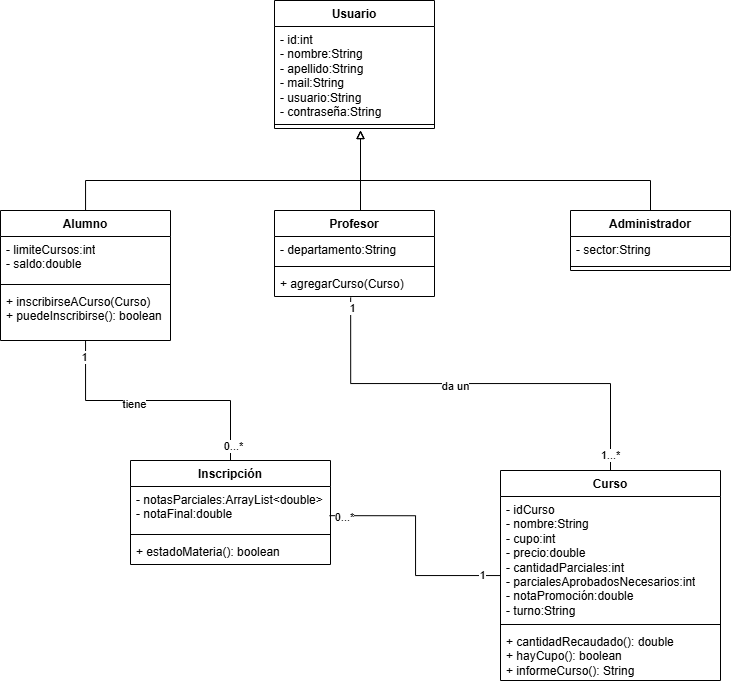

The diagram above was exported from draw.io. Its source (the exported page's mxGraphModel, read from the mxfile embedded in the PNG):
<mxGraphModel dx="1002" dy="502" grid="1" gridSize="10" guides="1" tooltips="1" connect="1" arrows="1" fold="1" page="1" pageScale="1" pageWidth="827" pageHeight="1169" math="0" shadow="0">
  <root>
    <mxCell id="0" />
    <mxCell id="1" parent="0" />
    <mxCell id="-uO1WXOwlok6WGN3xq5--56" edge="1" parent="1" source="-uO1WXOwlok6WGN3xq5--13" style="edgeStyle=orthogonalEdgeStyle;rounded=0;orthogonalLoop=1;jettySize=auto;html=1;endArrow=none;endFill=0;" target="-uO1WXOwlok6WGN3xq5--45">
      <mxGeometry relative="1" as="geometry" />
    </mxCell>
    <mxCell id="-uO1WXOwlok6WGN3xq5--58" connectable="0" parent="-uO1WXOwlok6WGN3xq5--56" style="edgeLabel;html=1;align=center;verticalAlign=middle;resizable=0;points=[];" value="tiene" vertex="1">
      <mxGeometry relative="1" x="-0.1815" y="-4" as="geometry">
        <mxPoint as="offset" />
      </mxGeometry>
    </mxCell>
    <mxCell id="-uO1WXOwlok6WGN3xq5--59" connectable="0" parent="-uO1WXOwlok6WGN3xq5--56" style="edgeLabel;html=1;align=center;verticalAlign=middle;resizable=0;points=[];" value="0...*" vertex="1">
      <mxGeometry relative="1" x="0.8895" y="3" as="geometry">
        <mxPoint as="offset" />
      </mxGeometry>
    </mxCell>
    <mxCell id="-uO1WXOwlok6WGN3xq5--60" connectable="0" parent="-uO1WXOwlok6WGN3xq5--56" style="edgeLabel;html=1;align=center;verticalAlign=middle;resizable=0;points=[];" value="1" vertex="1">
      <mxGeometry relative="1" x="-0.8772" y="-2" as="geometry">
        <mxPoint as="offset" />
      </mxGeometry>
    </mxCell>
    <mxCell id="-uO1WXOwlok6WGN3xq5--69" edge="1" parent="1" source="-uO1WXOwlok6WGN3xq5--13" style="edgeStyle=orthogonalEdgeStyle;rounded=0;orthogonalLoop=1;jettySize=auto;html=1;endArrow=block;endFill=0;">
      <mxGeometry relative="1" as="geometry">
        <Array as="points">
          <mxPoint x="145" y="210" />
          <mxPoint x="420" y="210" />
        </Array>
        <mxPoint x="420" y="160" as="targetPoint" />
      </mxGeometry>
    </mxCell>
    <mxCell id="-uO1WXOwlok6WGN3xq5--13" parent="1" style="swimlane;fontStyle=1;align=center;verticalAlign=top;childLayout=stackLayout;horizontal=1;startSize=26;horizontalStack=0;resizeParent=1;resizeParentMax=0;resizeLast=0;collapsible=1;marginBottom=0;whiteSpace=wrap;html=1;" value="Alumno" vertex="1">
      <mxGeometry height="130" width="170" x="60" y="240" as="geometry" />
    </mxCell>
    <mxCell id="-uO1WXOwlok6WGN3xq5--14" parent="-uO1WXOwlok6WGN3xq5--13" style="text;strokeColor=none;fillColor=none;align=left;verticalAlign=top;spacingLeft=4;spacingRight=4;overflow=hidden;rotatable=0;points=[[0,0.5],[1,0.5]];portConstraint=eastwest;whiteSpace=wrap;html=1;" value="- limiteCursos:int&lt;div&gt;- saldo:double&lt;/div&gt;" vertex="1">
      <mxGeometry height="44" width="170" y="26" as="geometry" />
    </mxCell>
    <mxCell id="-uO1WXOwlok6WGN3xq5--15" parent="-uO1WXOwlok6WGN3xq5--13" style="line;strokeWidth=1;fillColor=none;align=left;verticalAlign=middle;spacingTop=-1;spacingLeft=3;spacingRight=3;rotatable=0;labelPosition=right;points=[];portConstraint=eastwest;strokeColor=inherit;" value="" vertex="1">
      <mxGeometry height="8" width="170" y="70" as="geometry" />
    </mxCell>
    <mxCell id="-uO1WXOwlok6WGN3xq5--16" parent="-uO1WXOwlok6WGN3xq5--13" style="text;strokeColor=none;fillColor=none;align=left;verticalAlign=top;spacingLeft=4;spacingRight=4;overflow=hidden;rotatable=0;points=[[0,0.5],[1,0.5]];portConstraint=eastwest;whiteSpace=wrap;html=1;" value="+ inscribirseACurso(Curso)&lt;div&gt;+ puedeInscribirse(): boolean&lt;/div&gt;" vertex="1">
      <mxGeometry height="52" width="170" y="78" as="geometry" />
    </mxCell>
    <mxCell id="-uO1WXOwlok6WGN3xq5--68" edge="1" parent="1" style="edgeStyle=orthogonalEdgeStyle;rounded=0;orthogonalLoop=1;jettySize=auto;html=1;endArrow=block;endFill=0;">
      <mxGeometry relative="1" as="geometry">
        <mxPoint x="420" y="240" as="sourcePoint" />
        <mxPoint x="420" y="160" as="targetPoint" />
      </mxGeometry>
    </mxCell>
    <mxCell id="-uO1WXOwlok6WGN3xq5--17" parent="1" style="swimlane;fontStyle=1;align=center;verticalAlign=top;childLayout=stackLayout;horizontal=1;startSize=26;horizontalStack=0;resizeParent=1;resizeParentMax=0;resizeLast=0;collapsible=1;marginBottom=0;whiteSpace=wrap;html=1;" value="Profesor" vertex="1">
      <mxGeometry height="86" width="160" x="334" y="240" as="geometry" />
    </mxCell>
    <mxCell id="-uO1WXOwlok6WGN3xq5--18" parent="-uO1WXOwlok6WGN3xq5--17" style="text;strokeColor=none;fillColor=none;align=left;verticalAlign=top;spacingLeft=4;spacingRight=4;overflow=hidden;rotatable=0;points=[[0,0.5],[1,0.5]];portConstraint=eastwest;whiteSpace=wrap;html=1;" value="- departamento:String" vertex="1">
      <mxGeometry height="26" width="160" y="26" as="geometry" />
    </mxCell>
    <mxCell id="-uO1WXOwlok6WGN3xq5--19" parent="-uO1WXOwlok6WGN3xq5--17" style="line;strokeWidth=1;fillColor=none;align=left;verticalAlign=middle;spacingTop=-1;spacingLeft=3;spacingRight=3;rotatable=0;labelPosition=right;points=[];portConstraint=eastwest;strokeColor=inherit;" value="" vertex="1">
      <mxGeometry height="8" width="160" y="52" as="geometry" />
    </mxCell>
    <mxCell id="-uO1WXOwlok6WGN3xq5--20" parent="-uO1WXOwlok6WGN3xq5--17" style="text;strokeColor=none;fillColor=none;align=left;verticalAlign=top;spacingLeft=4;spacingRight=4;overflow=hidden;rotatable=0;points=[[0,0.5],[1,0.5]];portConstraint=eastwest;whiteSpace=wrap;html=1;" value="+ agregarCurso(Curso)" vertex="1">
      <mxGeometry height="26" width="160" y="60" as="geometry" />
    </mxCell>
    <mxCell id="-uO1WXOwlok6WGN3xq5--67" edge="1" parent="1" source="-uO1WXOwlok6WGN3xq5--21" style="edgeStyle=orthogonalEdgeStyle;rounded=0;orthogonalLoop=1;jettySize=auto;html=1;endArrow=block;endFill=0;">
      <mxGeometry relative="1" as="geometry">
        <Array as="points">
          <mxPoint x="710" y="210" />
          <mxPoint x="420" y="210" />
          <mxPoint x="420" y="160" />
        </Array>
        <mxPoint x="420" y="160" as="targetPoint" />
      </mxGeometry>
    </mxCell>
    <mxCell id="-uO1WXOwlok6WGN3xq5--21" parent="1" style="swimlane;fontStyle=1;align=center;verticalAlign=top;childLayout=stackLayout;horizontal=1;startSize=26;horizontalStack=0;resizeParent=1;resizeParentMax=0;resizeLast=0;collapsible=1;marginBottom=0;whiteSpace=wrap;html=1;" value="Administrador" vertex="1">
      <mxGeometry height="60" width="160" x="630" y="240" as="geometry" />
    </mxCell>
    <mxCell id="-uO1WXOwlok6WGN3xq5--22" parent="-uO1WXOwlok6WGN3xq5--21" style="text;strokeColor=none;fillColor=none;align=left;verticalAlign=top;spacingLeft=4;spacingRight=4;overflow=hidden;rotatable=0;points=[[0,0.5],[1,0.5]];portConstraint=eastwest;whiteSpace=wrap;html=1;" value="- sector:String" vertex="1">
      <mxGeometry height="26" width="160" y="26" as="geometry" />
    </mxCell>
    <mxCell id="-uO1WXOwlok6WGN3xq5--23" parent="-uO1WXOwlok6WGN3xq5--21" style="line;strokeWidth=1;fillColor=none;align=left;verticalAlign=middle;spacingTop=-1;spacingLeft=3;spacingRight=3;rotatable=0;labelPosition=right;points=[];portConstraint=eastwest;strokeColor=inherit;" value="" vertex="1">
      <mxGeometry height="8" width="160" y="52" as="geometry" />
    </mxCell>
    <mxCell id="-uO1WXOwlok6WGN3xq5--41" parent="1" style="swimlane;fontStyle=1;align=center;verticalAlign=top;childLayout=stackLayout;horizontal=1;startSize=26;horizontalStack=0;resizeParent=1;resizeParentMax=0;resizeLast=0;collapsible=1;marginBottom=0;whiteSpace=wrap;html=1;" value="Usuario" vertex="1">
      <mxGeometry height="128" width="160" x="334" y="30" as="geometry" />
    </mxCell>
    <mxCell id="-uO1WXOwlok6WGN3xq5--42" parent="-uO1WXOwlok6WGN3xq5--41" style="text;strokeColor=none;fillColor=none;align=left;verticalAlign=top;spacingLeft=4;spacingRight=4;overflow=hidden;rotatable=0;points=[[0,0.5],[1,0.5]];portConstraint=eastwest;whiteSpace=wrap;html=1;" value="- id:int&lt;div&gt;- nombre:String&lt;/div&gt;&lt;div&gt;- apellido:String&lt;/div&gt;&lt;div&gt;- mail:String&lt;/div&gt;&lt;div&gt;- usuario:String&lt;/div&gt;&lt;div&gt;- contraseña:String&lt;/div&gt;" vertex="1">
      <mxGeometry height="94" width="160" y="26" as="geometry" />
    </mxCell>
    <mxCell id="-uO1WXOwlok6WGN3xq5--43" parent="-uO1WXOwlok6WGN3xq5--41" style="line;strokeWidth=1;fillColor=none;align=left;verticalAlign=middle;spacingTop=-1;spacingLeft=3;spacingRight=3;rotatable=0;labelPosition=right;points=[];portConstraint=eastwest;strokeColor=inherit;" value="" vertex="1">
      <mxGeometry height="8" width="160" y="120" as="geometry" />
    </mxCell>
    <mxCell id="-uO1WXOwlok6WGN3xq5--45" parent="1" style="swimlane;fontStyle=1;align=center;verticalAlign=top;childLayout=stackLayout;horizontal=1;startSize=26;horizontalStack=0;resizeParent=1;resizeParentMax=0;resizeLast=0;collapsible=1;marginBottom=0;whiteSpace=wrap;html=1;" value="Inscripción" vertex="1">
      <mxGeometry height="104" width="200" x="190" y="490" as="geometry" />
    </mxCell>
    <mxCell id="-uO1WXOwlok6WGN3xq5--46" parent="-uO1WXOwlok6WGN3xq5--45" style="text;strokeColor=none;fillColor=none;align=left;verticalAlign=top;spacingLeft=4;spacingRight=4;overflow=hidden;rotatable=0;points=[[0,0.5],[1,0.5]];portConstraint=eastwest;whiteSpace=wrap;html=1;" value="- notasParciales:ArrayList&amp;lt;double&amp;gt;&lt;div&gt;- notaFinal:double&lt;/div&gt;" vertex="1">
      <mxGeometry height="44" width="200" y="26" as="geometry" />
    </mxCell>
    <mxCell id="-uO1WXOwlok6WGN3xq5--47" parent="-uO1WXOwlok6WGN3xq5--45" style="line;strokeWidth=1;fillColor=none;align=left;verticalAlign=middle;spacingTop=-1;spacingLeft=3;spacingRight=3;rotatable=0;labelPosition=right;points=[];portConstraint=eastwest;strokeColor=inherit;" value="" vertex="1">
      <mxGeometry height="8" width="200" y="70" as="geometry" />
    </mxCell>
    <mxCell id="-uO1WXOwlok6WGN3xq5--48" parent="-uO1WXOwlok6WGN3xq5--45" style="text;strokeColor=none;fillColor=none;align=left;verticalAlign=top;spacingLeft=4;spacingRight=4;overflow=hidden;rotatable=0;points=[[0,0.5],[1,0.5]];portConstraint=eastwest;whiteSpace=wrap;html=1;" value="+ estadoMateria(): boolean" vertex="1">
      <mxGeometry height="26" width="200" y="78" as="geometry" />
    </mxCell>
    <mxCell id="-uO1WXOwlok6WGN3xq5--50" parent="1" style="swimlane;fontStyle=1;align=center;verticalAlign=top;childLayout=stackLayout;horizontal=1;startSize=26;horizontalStack=0;resizeParent=1;resizeParentMax=0;resizeLast=0;collapsible=1;marginBottom=0;whiteSpace=wrap;html=1;" value="Curso" vertex="1">
      <mxGeometry height="210" width="220" x="560" y="500" as="geometry" />
    </mxCell>
    <mxCell id="-uO1WXOwlok6WGN3xq5--51" parent="-uO1WXOwlok6WGN3xq5--50" style="text;strokeColor=none;fillColor=none;align=left;verticalAlign=top;spacingLeft=4;spacingRight=4;overflow=hidden;rotatable=0;points=[[0,0.5],[1,0.5]];portConstraint=eastwest;whiteSpace=wrap;html=1;" value="- idCurso&lt;div&gt;- nombre:String&lt;/div&gt;&lt;div&gt;- cupo:int&lt;/div&gt;&lt;div&gt;- precio:double&lt;/div&gt;&lt;div&gt;- cantidadParciales:int&lt;/div&gt;&lt;div&gt;- parcialesAprobadosNecesarios:int&lt;/div&gt;&lt;div&gt;- notaPromoción:double&lt;/div&gt;&lt;div&gt;- turno:String&lt;/div&gt;" vertex="1">
      <mxGeometry height="124" width="220" y="26" as="geometry" />
    </mxCell>
    <mxCell id="-uO1WXOwlok6WGN3xq5--52" parent="-uO1WXOwlok6WGN3xq5--50" style="line;strokeWidth=1;fillColor=none;align=left;verticalAlign=middle;spacingTop=-1;spacingLeft=3;spacingRight=3;rotatable=0;labelPosition=right;points=[];portConstraint=eastwest;strokeColor=inherit;" value="" vertex="1">
      <mxGeometry height="8" width="220" y="150" as="geometry" />
    </mxCell>
    <mxCell id="-uO1WXOwlok6WGN3xq5--53" parent="-uO1WXOwlok6WGN3xq5--50" style="text;strokeColor=none;fillColor=none;align=left;verticalAlign=top;spacingLeft=4;spacingRight=4;overflow=hidden;rotatable=0;points=[[0,0.5],[1,0.5]];portConstraint=eastwest;whiteSpace=wrap;html=1;" value="+ cantidadRecaudado(): double&lt;div&gt;+ hayCupo(): boolean&lt;/div&gt;&lt;div&gt;+ informeCurso(): String&lt;/div&gt;" vertex="1">
      <mxGeometry height="52" width="220" y="158" as="geometry" />
    </mxCell>
    <mxCell id="-uO1WXOwlok6WGN3xq5--54" edge="1" parent="1" source="-uO1WXOwlok6WGN3xq5--50" style="edgeStyle=orthogonalEdgeStyle;rounded=0;orthogonalLoop=1;jettySize=auto;html=1;entryX=0.476;entryY=1.038;entryDx=0;entryDy=0;entryPerimeter=0;endArrow=none;endFill=0;" target="-uO1WXOwlok6WGN3xq5--20">
      <mxGeometry relative="1" as="geometry" />
    </mxCell>
    <mxCell id="-uO1WXOwlok6WGN3xq5--55" connectable="0" parent="-uO1WXOwlok6WGN3xq5--54" style="edgeLabel;html=1;align=center;verticalAlign=middle;resizable=0;points=[];" value="da un" vertex="1">
      <mxGeometry relative="1" x="0.123" y="2" as="geometry">
        <mxPoint as="offset" />
      </mxGeometry>
    </mxCell>
    <mxCell id="-uO1WXOwlok6WGN3xq5--63" connectable="0" parent="-uO1WXOwlok6WGN3xq5--54" style="edgeLabel;html=1;align=center;verticalAlign=middle;resizable=0;points=[];" value="1...*" vertex="1">
      <mxGeometry relative="1" x="-0.9282" as="geometry">
        <mxPoint as="offset" />
      </mxGeometry>
    </mxCell>
    <mxCell id="-uO1WXOwlok6WGN3xq5--64" connectable="0" parent="-uO1WXOwlok6WGN3xq5--54" style="edgeLabel;html=1;align=center;verticalAlign=middle;resizable=0;points=[];" value="1" vertex="1">
      <mxGeometry relative="1" x="0.9487" y="-1" as="geometry">
        <mxPoint as="offset" />
      </mxGeometry>
    </mxCell>
    <mxCell id="-uO1WXOwlok6WGN3xq5--57" edge="1" parent="1" source="-uO1WXOwlok6WGN3xq5--50" style="edgeStyle=orthogonalEdgeStyle;rounded=0;orthogonalLoop=1;jettySize=auto;html=1;entryX=0.995;entryY=0.663;entryDx=0;entryDy=0;entryPerimeter=0;endArrow=none;endFill=0;" target="-uO1WXOwlok6WGN3xq5--46">
      <mxGeometry relative="1" as="geometry" />
    </mxCell>
    <mxCell id="-uO1WXOwlok6WGN3xq5--61" connectable="0" parent="-uO1WXOwlok6WGN3xq5--57" style="edgeLabel;html=1;align=center;verticalAlign=middle;resizable=0;points=[];" value="1" vertex="1">
      <mxGeometry relative="1" x="-0.8409" y="-1" as="geometry">
        <mxPoint as="offset" />
      </mxGeometry>
    </mxCell>
    <mxCell id="-uO1WXOwlok6WGN3xq5--62" connectable="0" parent="-uO1WXOwlok6WGN3xq5--57" style="edgeLabel;html=1;align=center;verticalAlign=middle;resizable=0;points=[];" value="0...*" vertex="1">
      <mxGeometry relative="1" x="0.8748" y="1" as="geometry">
        <mxPoint as="offset" />
      </mxGeometry>
    </mxCell>
  </root>
</mxGraphModel>